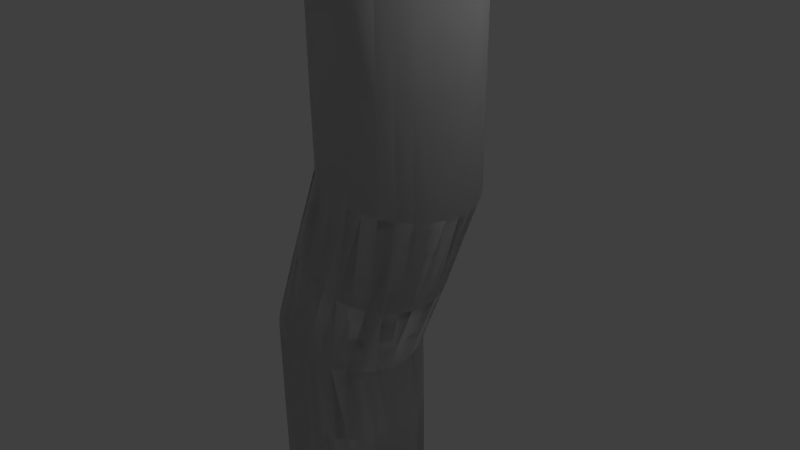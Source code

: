 # Source: pp_2d10_s_b.blend  (saved by Blender 2.69.0; exported with 4.5.12 LTS)
import bpy
from mathutils import Matrix  # noqa: F401  (used for matrix-valued properties, if any)

bpy.ops.wm.read_factory_settings(use_empty=True)
scene = bpy.context.scene
scene.name = 'Scene'

# ---- collections
col_collection_1 = bpy.data.collections.new('Collection 1'); scene.collection.children.link(col_collection_1)

# ---- world
world_world = bpy.data.worlds.new('World'); scene.world = world_world
world_world.color = (0.05088, 0.05088, 0.05088)
world_world.use_sun_shadow = False
world_world.sun_shadow_jitter_overblur = 0.0
world_world.cycles.sampling_method = 'MANUAL'
world_world.cycles.sample_map_resolution = 256

# ---- cameras
cam_camera = bpy.data.cameras.new('Camera')
cam_camera.clip_end = 100.0
cam_camera.lens = 35.0
cam_camera.sensor_width = 32.0
cam_camera.sensor_height = 18.0
cam_camera.ortho_scale = 7.314
cam_camera.dof.focus_distance = 0.0
cam_camera.dof.aperture_fstop = 128.0

# ---- lights
light_lamp = bpy.data.lights.new('Lamp', 'POINT')
light_lamp.transmission_factor = 0.0
light_lamp.cutoff_distance = 30.0
light_lamp.energy = 100.0
light_lamp.shadow_buffer_clip_start = 1.001
light_lamp.shadow_soft_size = 0.1
light_lamp.shadow_maximum_resolution = 0.006
light_lamp.use_absolute_resolution = True
light_lamp.cycles.use_multiple_importance_sampling = False

# ---- meshes
me_cylinder_004 = bpy.data.meshes.new('Cylinder.004')
me_cylinder_004.from_pydata([(9.039e-09, 1.0, 4.544e-08), (0.1802, 0.9808, -0.07466), (0.3536, 0.9239, -0.1464), (0.5133, 0.8315, -0.2126), (0.6533, 0.7071, -0.2706), (0.7682, 0.5556, -0.3182), (0.8536, 0.3827, -0.3536), (0.9061, 0.1951, -0.3753), (0.9239, 7.55e-08, -0.3827), (0.9061, -0.1951, -0.3753), (0.8536, -0.3827, -0.3536), (0.7682, -0.5556, -0.3182), (0.6533, -0.7071, -0.2706), (0.5133, -0.8315, -0.2126), (0.3536, -0.9239, -0.1464), (0.1802, -0.9808, -0.07466), (-2.92e-07, -1.0, 1.701e-07), (-0.1802, -0.9808, 0.07466), (-0.3536, -0.9239, 0.1464), (-0.5133, -0.8315, 0.2126), (-0.6533, -0.7071, 0.2706), (-0.7682, -0.5556, 0.3182), (-0.8536, -0.3827, 0.3536), (-0.9061, -0.1951, 0.3753), (-0.9239, 9.656e-07, 0.3827), (-0.9061, 0.1951, 0.3753), (-0.8536, 0.3827, 0.3536), (-0.7682, 0.5556, 0.3182), (-0.6533, 0.7071, 0.2706), (-0.5133, 0.8315, 0.2126), (-0.3536, 0.9239, 0.1464), (-0.1802, 0.9808, 0.07466), (0.5, 1.0, 1.25), (0.6913, 0.9808, 1.212), (0.8753, 0.9239, 1.175), (1.045, 0.8315, 1.142), (1.194, 0.7071, 1.112), (1.315, 0.5556, 1.088), (1.406, 0.3827, 1.07), (1.462, 0.1951, 1.059), (1.481, 7.55e-08, 1.055), (1.462, -0.1951, 1.059), (1.406, -0.3827, 1.07), (1.315, -0.5556, 1.088), (1.194, -0.7071, 1.112), (1.045, -0.8315, 1.142), (0.8753, -0.9239, 1.175), (0.6913, -0.9808, 1.212), (0.5, -1.0, 1.25), (0.3087, -0.9808, 1.288), (0.1247, -0.9239, 1.325), (-0.0449, -0.8315, 1.358), (-0.1935, -0.7071, 1.388), (-0.3155, -0.5556, 1.412), (-0.4061, -0.3827, 1.43), (-0.4619, -0.1951, 1.441), (-0.4808, 9.656e-07, 1.445), (-0.4619, 0.1951, 1.441), (-0.4061, 0.3827, 1.43), (-0.3155, 0.5556, 1.412), (-0.1935, 0.7071, 1.388), (-0.04489, 0.8315, 1.358), (0.1247, 0.9239, 1.325), (0.3087, 0.9808, 1.288), (0.0449, 0.8315, -1.358), (-0.1247, 0.9239, -1.325), (-0.3087, 0.9808, -1.288), (-0.5, 1.0, -1.25), (-1.045, -0.8315, -1.142), (-0.8753, -0.9239, -1.175), (-0.6913, -0.9808, -1.212), (-0.5, -1.0, -1.25), (0.3155, -0.5556, -1.412), (0.4061, -0.3827, -1.43), (0.4619, -0.1951, -1.441), (0.4808, 7.55e-08, -1.445), (-1.315, 0.5556, -1.088), (-1.406, 0.3827, -1.07), (-1.462, 0.1951, -1.059), (-1.481, 9.656e-07, -1.055), (-0.3087, -0.9808, -1.288), (-0.1247, -0.9239, -1.325), (0.0449, -0.8315, -1.358), (0.1935, -0.7071, -1.388), (-0.6913, 0.9808, -1.212), (-0.8753, 0.9239, -1.175), (-1.045, 0.8315, -1.142), (-1.194, 0.7071, -1.112), (0.4619, 0.1951, -1.441), (0.4061, 0.3827, -1.43), (0.3155, 0.5556, -1.412), (0.1935, 0.7071, -1.388), (-1.462, -0.1951, -1.059), (-1.406, -0.3827, -1.07), (-1.315, -0.5556, -1.088), (-1.194, -0.7071, -1.112)], [], [(67, 0, 1, 66), (66, 1, 2, 65), (65, 2, 3, 64), (64, 3, 4, 91), (91, 4, 5, 90), (90, 5, 6, 89), (89, 6, 7, 88), (88, 7, 8, 75), (75, 8, 9, 74), (74, 9, 10, 73), (73, 10, 11, 72), (72, 11, 12, 83), (83, 12, 13, 82), (82, 13, 14, 81), (81, 14, 15, 80), (80, 15, 16, 71), (71, 16, 17, 70), (70, 17, 18, 69), (69, 18, 19, 68), (68, 19, 20, 95), (95, 20, 21, 94), (94, 21, 22, 93), (93, 22, 23, 92), (92, 23, 24, 79), (79, 24, 25, 78), (78, 25, 26, 77), (77, 26, 27, 76), (76, 27, 28, 87), (87, 28, 29, 86), (86, 29, 30, 85), (85, 30, 31, 84), (84, 31, 0, 67), (0, 32, 33, 1), (1, 33, 34, 2), (2, 34, 35, 3), (3, 35, 36, 4), (4, 36, 37, 5), (5, 37, 38, 6), (6, 38, 39, 7), (7, 39, 40, 8), (8, 40, 41, 9), (9, 41, 42, 10), (10, 42, 43, 11), (11, 43, 44, 12), (12, 44, 45, 13), (13, 45, 46, 14), (14, 46, 47, 15), (15, 47, 48, 16), (16, 48, 49, 17), (17, 49, 50, 18), (18, 50, 51, 19), (19, 51, 52, 20), (20, 52, 53, 21), (21, 53, 54, 22), (22, 54, 55, 23), (23, 55, 56, 24), (24, 56, 57, 25), (25, 57, 58, 26), (26, 58, 59, 27), (27, 59, 60, 28), (28, 60, 61, 29), (29, 61, 62, 30), (30, 62, 63, 31), (31, 63, 32, 0)])
me_cylinder_004.use_remesh_preserve_volume = False
me_cylinder_004.use_remesh_preserve_attributes = False
me_cylinder_004.use_mirror_vertex_groups = False
me_cylinder_004.update()
me_cylinder_003 = bpy.data.meshes.new('Cylinder.003')
me_cylinder_003.from_pydata([(0.5, 0.0, 5.0), (0.5, 1.0, 5.0), (0.6951, 0.9808, 5.0), (0.8827, 0.9239, 5.0), (1.056, 0.8315, 5.0), (1.207, 0.7071, 5.0), (1.331, 0.5556, 5.0), (1.424, 0.3827, 5.0), (1.481, 0.1951, 5.0), (1.5, 7.55e-08, 5.0), (1.481, -0.1951, 5.0), (1.424, -0.3827, 5.0), (1.331, -0.5556, 5.0), (1.207, -0.7071, 5.0), (1.056, -0.8315, 5.0), (0.8827, -0.9239, 5.0), (0.6951, -0.9808, 5.0), (0.5, -1.0, 5.0), (0.3049, -0.9808, 5.0), (0.1173, -0.9239, 5.0), (-0.05557, -0.8315, 5.0), (-0.2071, -0.7071, 5.0), (-0.3315, -0.5556, 5.0), (-0.4239, -0.3827, 5.0), (-0.4808, -0.1951, 5.0), (-0.5, 9.656e-07, 5.0), (-0.4808, 0.1951, 5.0), (-0.4239, 0.3827, 5.0), (-0.3315, 0.5556, 5.0), (-0.2071, 0.7071, 5.0), (-0.05557, 0.8315, 5.0), (0.1173, 0.9239, 5.0), (0.3049, 0.9808, 5.0), (0.5, 1.0, 2.5), (0.6951, 0.9808, 2.5), (0.8827, 0.9239, 2.5), (1.056, 0.8315, 2.5), (1.207, 0.7071, 2.5), (1.331, 0.5556, 2.5), (1.424, 0.3827, 2.5), (1.481, 0.1951, 2.5), (1.5, 7.55e-08, 2.5), (1.481, -0.1951, 2.5), (1.424, -0.3827, 2.5), (1.331, -0.5556, 2.5), (1.207, -0.7071, 2.5), (1.056, -0.8315, 2.5), (0.8827, -0.9239, 2.5), (0.6951, -0.9808, 2.5), (0.5, -1.0, 2.5), (0.3049, -0.9808, 2.5), (0.1173, -0.9239, 2.5), (-0.05557, -0.8315, 2.5), (-0.2071, -0.7071, 2.5), (-0.3315, -0.5556, 2.5), (-0.4239, -0.3827, 2.5), (-0.4808, -0.1951, 2.5), (-0.5, 9.656e-07, 2.5), (-0.4808, 0.1951, 2.5), (-0.4239, 0.3827, 2.5), (-0.3315, 0.5556, 2.5), (-0.2071, 0.7071, 2.5), (-0.05557, 0.8315, 2.5), (0.1173, 0.9239, 2.5), (0.3049, 0.9808, 2.5), (0.5, 1.0, 1.25), (0.6913, 0.9808, 1.212), (0.8753, 0.9239, 1.175), (1.045, 0.8315, 1.142), (1.194, 0.7071, 1.112), (1.315, 0.5556, 1.088), (1.406, 0.3827, 1.07), (1.462, 0.1951, 1.059), (1.481, 7.55e-08, 1.055), (1.462, -0.1951, 1.059), (1.406, -0.3827, 1.07), (1.315, -0.5556, 1.088), (1.194, -0.7071, 1.112), (1.045, -0.8315, 1.142), (0.8753, -0.9239, 1.175), (0.6913, -0.9808, 1.212), (0.5, -1.0, 1.25), (0.3087, -0.9808, 1.288), (0.1247, -0.9239, 1.325), (-0.0449, -0.8315, 1.358), (-0.1935, -0.7071, 1.388), (-0.3155, -0.5556, 1.412), (-0.4061, -0.3827, 1.43), (-0.4619, -0.1951, 1.441), (-0.4808, 9.656e-07, 1.445), (-0.4619, 0.1951, 1.441), (-0.4061, 0.3827, 1.43), (-0.3155, 0.5556, 1.412), (-0.1935, 0.7071, 1.388), (-0.04489, 0.8315, 1.358), (0.1247, 0.9239, 1.325), (0.3087, 0.9808, 1.288)], [], [(0, 6, 5, 4), (33, 1, 2, 34), (0, 8, 7, 6), (34, 2, 3, 35), (35, 3, 4, 36), (0, 10, 9, 8), (36, 4, 5, 37), (37, 5, 6, 38), (0, 12, 11, 10), (38, 6, 7, 39), (39, 7, 8, 40), (0, 14, 13, 12), (40, 8, 9, 41), (41, 9, 10, 42), (0, 16, 15, 14), (42, 10, 11, 43), (43, 11, 12, 44), (0, 18, 17, 16), (44, 12, 13, 45), (45, 13, 14, 46), (0, 20, 19, 18), (46, 14, 15, 47), (47, 15, 16, 48), (0, 22, 21, 20), (48, 16, 17, 49), (49, 17, 18, 50), (0, 24, 23, 22), (50, 18, 19, 51), (51, 19, 20, 52), (0, 26, 25, 24), (52, 20, 21, 53), (53, 21, 22, 54), (0, 28, 27, 26), (54, 22, 23, 55), (55, 23, 24, 56), (0, 30, 29, 28), (56, 24, 25, 57), (57, 25, 26, 58), (0, 32, 31, 30), (58, 26, 27, 59), (59, 27, 28, 60), (0, 4, 3, 2), (60, 28, 29, 61), (61, 29, 30, 62), (62, 30, 31, 63), (63, 31, 32, 64), (64, 32, 1, 33), (65, 33, 34, 66), (66, 34, 35, 67), (67, 35, 36, 68), (68, 36, 37, 69), (69, 37, 38, 70), (70, 38, 39, 71), (71, 39, 40, 72), (72, 40, 41, 73), (73, 41, 42, 74), (74, 42, 43, 75), (75, 43, 44, 76), (76, 44, 45, 77), (77, 45, 46, 78), (78, 46, 47, 79), (79, 47, 48, 80), (80, 48, 49, 81), (81, 49, 50, 82), (82, 50, 51, 83), (83, 51, 52, 84), (84, 52, 53, 85), (85, 53, 54, 86), (86, 54, 55, 87), (87, 55, 56, 88), (88, 56, 57, 89), (89, 57, 58, 90), (90, 58, 59, 91), (91, 59, 60, 92), (92, 60, 61, 93), (93, 61, 62, 94), (94, 62, 63, 95), (95, 63, 64, 96), (96, 64, 33, 65), (1, 32, 0, 2)])
me_cylinder_003.use_remesh_preserve_volume = False
me_cylinder_003.use_remesh_preserve_attributes = False
me_cylinder_003.use_mirror_vertex_groups = False
me_cylinder_003.update()
me_cylinder = bpy.data.meshes.new('Cylinder')
me_cylinder.from_pydata([(-0.5, 0.0, -5.0), (0.5, 0.0, 5.0), (-0.5, 1.0, -5.0), (0.5, 1.0, 5.0), (-0.3049, 0.9808, -5.0), (0.6951, 0.9808, 5.0), (-0.1173, 0.9239, -5.0), (0.8827, 0.9239, 5.0), (0.05557, 0.8315, -5.0), (1.056, 0.8315, 5.0), (0.2071, 0.7071, -5.0), (1.207, 0.7071, 5.0), (0.3315, 0.5556, -5.0), (1.331, 0.5556, 5.0), (0.4239, 0.3827, -5.0), (1.424, 0.3827, 5.0), (0.4808, 0.1951, -5.0), (1.481, 0.1951, 5.0), (0.5, 7.55e-08, -5.0), (1.5, 7.55e-08, 5.0), (0.4808, -0.1951, -5.0), (1.481, -0.1951, 5.0), (0.4239, -0.3827, -5.0), (1.424, -0.3827, 5.0), (0.3315, -0.5556, -5.0), (1.331, -0.5556, 5.0), (0.2071, -0.7071, -5.0), (1.207, -0.7071, 5.0), (0.05557, -0.8315, -5.0), (1.056, -0.8315, 5.0), (-0.1173, -0.9239, -5.0), (0.8827, -0.9239, 5.0), (-0.3049, -0.9808, -5.0), (0.6951, -0.9808, 5.0), (-0.5, -1.0, -5.0), (0.5, -1.0, 5.0), (-0.6951, -0.9808, -5.0), (0.3049, -0.9808, 5.0), (-0.8827, -0.9239, -5.0), (0.1173, -0.9239, 5.0), (-1.056, -0.8315, -5.0), (-0.05557, -0.8315, 5.0), (-1.207, -0.7071, -5.0), (-0.2071, -0.7071, 5.0), (-1.331, -0.5556, -5.0), (-0.3315, -0.5556, 5.0), (-1.424, -0.3827, -5.0), (-0.4239, -0.3827, 5.0), (-1.481, -0.1951, -5.0), (-0.4808, -0.1951, 5.0), (-1.5, 9.656e-07, -5.0), (-0.5, 9.656e-07, 5.0), (-1.481, 0.1951, -5.0), (-0.4808, 0.1951, 5.0), (-1.424, 0.3827, -5.0), (-0.4239, 0.3827, 5.0), (-1.331, 0.5556, -5.0), (-0.3315, 0.5556, 5.0), (-1.207, 0.7071, -5.0), (-0.2071, 0.7071, 5.0), (-1.056, 0.8315, -5.0), (-0.05557, 0.8315, 5.0), (-0.8827, 0.9239, -5.0), (0.1173, 0.9239, 5.0), (-0.6951, 0.9808, -5.0), (0.3049, 0.9808, 5.0), (-0.5, 1.0, -2.5), (9.039e-09, 1.0, 4.544e-08), (0.5, 1.0, 2.5), (0.6951, 0.9808, 2.5), (0.1802, 0.9808, -0.07466), (-0.3049, 0.9808, -2.5), (0.8827, 0.9239, 2.5), (0.3536, 0.9239, -0.1464), (-0.1173, 0.9239, -2.5), (1.056, 0.8315, 2.5), (0.5133, 0.8315, -0.2126), (0.05557, 0.8315, -2.5), (1.207, 0.7071, 2.5), (0.6533, 0.7071, -0.2706), (0.2071, 0.7071, -2.5), (1.331, 0.5556, 2.5), (0.7682, 0.5556, -0.3182), (0.3315, 0.5556, -2.5), (1.424, 0.3827, 2.5), (0.8536, 0.3827, -0.3536), (0.4239, 0.3827, -2.5), (1.481, 0.1951, 2.5), (0.9061, 0.1951, -0.3753), (0.4808, 0.1951, -2.5), (1.5, 7.55e-08, 2.5), (0.9239, 7.55e-08, -0.3827), (0.5, 7.55e-08, -2.5), (1.481, -0.1951, 2.5), (0.9061, -0.1951, -0.3753), (0.4808, -0.1951, -2.5), (1.424, -0.3827, 2.5), (0.8536, -0.3827, -0.3536), (0.4239, -0.3827, -2.5), (1.331, -0.5556, 2.5), (0.7682, -0.5556, -0.3182), (0.3315, -0.5556, -2.5), (1.207, -0.7071, 2.5), (0.6533, -0.7071, -0.2706), (0.2071, -0.7071, -2.5), (1.056, -0.8315, 2.5), (0.5133, -0.8315, -0.2126), (0.05557, -0.8315, -2.5), (0.8827, -0.9239, 2.5), (0.3536, -0.9239, -0.1464), (-0.1173, -0.9239, -2.5), (0.6951, -0.9808, 2.5), (0.1802, -0.9808, -0.07466), (-0.3049, -0.9808, -2.5), (0.5, -1.0, 2.5), (-2.92e-07, -1.0, 1.701e-07), (-0.5, -1.0, -2.5), (0.3049, -0.9808, 2.5), (-0.1802, -0.9808, 0.07466), (-0.6951, -0.9808, -2.5), (0.1173, -0.9239, 2.5), (-0.3536, -0.9239, 0.1464), (-0.8827, -0.9239, -2.5), (-0.05557, -0.8315, 2.5), (-0.5133, -0.8315, 0.2126), (-1.056, -0.8315, -2.5), (-0.2071, -0.7071, 2.5), (-0.6533, -0.7071, 0.2706), (-1.207, -0.7071, -2.5), (-0.3315, -0.5556, 2.5), (-0.7682, -0.5556, 0.3182), (-1.331, -0.5556, -2.5), (-0.4239, -0.3827, 2.5), (-0.8536, -0.3827, 0.3536), (-1.424, -0.3827, -2.5), (-0.4808, -0.1951, 2.5), (-0.9061, -0.1951, 0.3753), (-1.481, -0.1951, -2.5), (-0.5, 9.656e-07, 2.5), (-0.9239, 9.656e-07, 0.3827), (-1.5, 9.656e-07, -2.5), (-0.4808, 0.1951, 2.5), (-0.9061, 0.1951, 0.3753), (-1.481, 0.1951, -2.5), (-0.4239, 0.3827, 2.5), (-0.8536, 0.3827, 0.3536), (-1.424, 0.3827, -2.5), (-0.3315, 0.5556, 2.5), (-0.7682, 0.5556, 0.3182), (-1.331, 0.5556, -2.5), (-0.2071, 0.7071, 2.5), (-0.6533, 0.7071, 0.2706), (-1.207, 0.7071, -2.5), (-0.05557, 0.8315, 2.5), (-0.5133, 0.8315, 0.2126), (-1.056, 0.8315, -2.5), (0.1173, 0.9239, 2.5), (-0.3536, 0.9239, 0.1464), (-0.8827, 0.9239, -2.5), (0.3049, 0.9808, 2.5), (-0.1802, 0.9808, 0.07466), (-0.6951, 0.9808, -2.5), (0.5, 1.0, 1.25), (0.6913, 0.9808, 1.212), (0.8753, 0.9239, 1.175), (1.045, 0.8315, 1.142), (1.194, 0.7071, 1.112), (1.315, 0.5556, 1.088), (1.406, 0.3827, 1.07), (1.462, 0.1951, 1.059), (1.481, 7.55e-08, 1.055), (1.462, -0.1951, 1.059), (1.406, -0.3827, 1.07), (1.315, -0.5556, 1.088), (1.194, -0.7071, 1.112), (1.045, -0.8315, 1.142), (0.8753, -0.9239, 1.175), (0.6913, -0.9808, 1.212), (0.5, -1.0, 1.25), (0.3087, -0.9808, 1.288), (0.1247, -0.9239, 1.325), (-0.0449, -0.8315, 1.358), (-0.1935, -0.7071, 1.388), (-0.3155, -0.5556, 1.412), (-0.4061, -0.3827, 1.43), (-0.4619, -0.1951, 1.441), (-0.4808, 9.656e-07, 1.445), (-0.4619, 0.1951, 1.441), (-0.4061, 0.3827, 1.43), (-0.3155, 0.5556, 1.412), (-0.1935, 0.7071, 1.388), (-0.04489, 0.8315, 1.358), (0.1247, 0.9239, 1.325), (0.3087, 0.9808, 1.288), (0.0449, 0.8315, -1.358), (-0.1247, 0.9239, -1.325), (-0.3087, 0.9808, -1.288), (-0.5, 1.0, -1.25), (-1.045, -0.8315, -1.142), (-0.8753, -0.9239, -1.175), (-0.6913, -0.9808, -1.212), (-0.5, -1.0, -1.25), (0.3155, -0.5556, -1.412), (0.4061, -0.3827, -1.43), (0.4619, -0.1951, -1.441), (0.4808, 7.55e-08, -1.445), (-1.315, 0.5556, -1.088), (-1.406, 0.3827, -1.07), (-1.462, 0.1951, -1.059), (-1.481, 9.656e-07, -1.055), (-0.3087, -0.9808, -1.288), (-0.1247, -0.9239, -1.325), (0.0449, -0.8315, -1.358), (0.1935, -0.7071, -1.388), (-0.6913, 0.9808, -1.212), (-0.8753, 0.9239, -1.175), (-1.045, 0.8315, -1.142), (-1.194, 0.7071, -1.112), (0.4619, 0.1951, -1.441), (0.4061, 0.3827, -1.43), (0.3155, 0.5556, -1.412), (0.1935, 0.7071, -1.388), (-1.462, -0.1951, -1.059), (-1.406, -0.3827, -1.07), (-1.315, -0.5556, -1.088), (-1.194, -0.7071, -1.112)], [], [(10, 12, 0, 8), (1, 13, 11, 9), (68, 3, 5, 69), (14, 16, 0, 12), (1, 17, 15, 13), (69, 5, 7, 72), (72, 7, 9, 75), (18, 20, 0, 16), (1, 21, 19, 17), (75, 9, 11, 78), (78, 11, 13, 81), (22, 24, 0, 20), (1, 25, 23, 21), (81, 13, 15, 84), (84, 15, 17, 87), (26, 28, 0, 24), (1, 29, 27, 25), (87, 17, 19, 90), (90, 19, 21, 93), (30, 32, 0, 28), (1, 33, 31, 29), (93, 21, 23, 96), (96, 23, 25, 99), (34, 36, 0, 32), (1, 37, 35, 33), (99, 25, 27, 102), (102, 27, 29, 105), (38, 40, 0, 36), (1, 41, 39, 37), (105, 29, 31, 108), (108, 31, 33, 111), (42, 44, 0, 40), (1, 45, 43, 41), (111, 33, 35, 114), (114, 35, 37, 117), (46, 48, 0, 44), (1, 49, 47, 45), (117, 37, 39, 120), (120, 39, 41, 123), (50, 52, 0, 48), (1, 53, 51, 49), (123, 41, 43, 126), (126, 43, 45, 129), (54, 56, 0, 52), (1, 57, 55, 53), (129, 45, 47, 132), (132, 47, 49, 135), (58, 60, 0, 56), (1, 61, 59, 57), (135, 49, 51, 138), (138, 51, 53, 141), (62, 64, 0, 60), (1, 65, 63, 61), (141, 53, 55, 144), (144, 55, 57, 147), (6, 8, 0, 4), (1, 9, 7, 5), (147, 57, 59, 150), (150, 59, 61, 153), (0, 64, 2, 4), (153, 61, 63, 156), (156, 63, 65, 159), (159, 65, 3, 68), (2, 66, 71, 4), (197, 67, 70, 196), (162, 68, 69, 163), (4, 71, 74, 6), (196, 70, 73, 195), (163, 69, 72, 164), (6, 74, 77, 8), (195, 73, 76, 194), (164, 72, 75, 165), (8, 77, 80, 10), (194, 76, 79, 221), (165, 75, 78, 166), (10, 80, 83, 12), (221, 79, 82, 220), (166, 78, 81, 167), (12, 83, 86, 14), (220, 82, 85, 219), (167, 81, 84, 168), (14, 86, 89, 16), (219, 85, 88, 218), (168, 84, 87, 169), (16, 89, 92, 18), (218, 88, 91, 205), (169, 87, 90, 170), (18, 92, 95, 20), (205, 91, 94, 204), (170, 90, 93, 171), (20, 95, 98, 22), (204, 94, 97, 203), (171, 93, 96, 172), (22, 98, 101, 24), (203, 97, 100, 202), (172, 96, 99, 173), (24, 101, 104, 26), (202, 100, 103, 213), (173, 99, 102, 174), (26, 104, 107, 28), (213, 103, 106, 212), (174, 102, 105, 175), (28, 107, 110, 30), (212, 106, 109, 211), (175, 105, 108, 176), (30, 110, 113, 32), (211, 109, 112, 210), (176, 108, 111, 177), (32, 113, 116, 34), (210, 112, 115, 201), (177, 111, 114, 178), (34, 116, 119, 36), (201, 115, 118, 200), (178, 114, 117, 179), (36, 119, 122, 38), (200, 118, 121, 199), (179, 117, 120, 180), (38, 122, 125, 40), (199, 121, 124, 198), (180, 120, 123, 181), (40, 125, 128, 42), (198, 124, 127, 225), (181, 123, 126, 182), (42, 128, 131, 44), (225, 127, 130, 224), (182, 126, 129, 183), (44, 131, 134, 46), (224, 130, 133, 223), (183, 129, 132, 184), (46, 134, 137, 48), (223, 133, 136, 222), (184, 132, 135, 185), (48, 137, 140, 50), (222, 136, 139, 209), (185, 135, 138, 186), (50, 140, 143, 52), (209, 139, 142, 208), (186, 138, 141, 187), (52, 143, 146, 54), (208, 142, 145, 207), (187, 141, 144, 188), (54, 146, 149, 56), (207, 145, 148, 206), (188, 144, 147, 189), (56, 149, 152, 58), (206, 148, 151, 217), (189, 147, 150, 190), (58, 152, 155, 60), (217, 151, 154, 216), (190, 150, 153, 191), (60, 155, 158, 62), (216, 154, 157, 215), (191, 153, 156, 192), (62, 158, 161, 64), (215, 157, 160, 214), (192, 156, 159, 193), (64, 161, 66, 2), (214, 160, 67, 197), (193, 159, 68, 162), (3, 65, 1, 5), (67, 162, 163, 70), (70, 163, 164, 73), (73, 164, 165, 76), (76, 165, 166, 79), (79, 166, 167, 82), (82, 167, 168, 85), (85, 168, 169, 88), (88, 169, 170, 91), (91, 170, 171, 94), (94, 171, 172, 97), (97, 172, 173, 100), (100, 173, 174, 103), (103, 174, 175, 106), (106, 175, 176, 109), (109, 176, 177, 112), (112, 177, 178, 115), (115, 178, 179, 118), (118, 179, 180, 121), (121, 180, 181, 124), (124, 181, 182, 127), (127, 182, 183, 130), (130, 183, 184, 133), (133, 184, 185, 136), (136, 185, 186, 139), (139, 186, 187, 142), (142, 187, 188, 145), (145, 188, 189, 148), (148, 189, 190, 151), (151, 190, 191, 154), (154, 191, 192, 157), (157, 192, 193, 160), (160, 193, 162, 67), (95, 204, 203, 98), (66, 197, 196, 71), (101, 202, 213, 104), (143, 208, 207, 146), (116, 201, 200, 119), (110, 211, 210, 113), (80, 221, 220, 83), (128, 225, 224, 131), (140, 209, 208, 143), (155, 216, 215, 158), (152, 217, 216, 155), (122, 199, 198, 125), (92, 205, 204, 95), (74, 195, 194, 77), (86, 219, 218, 89), (134, 223, 222, 137), (98, 203, 202, 101), (107, 212, 211, 110), (77, 194, 221, 80), (113, 210, 201, 116), (125, 198, 225, 128), (146, 207, 206, 149), (137, 222, 209, 140), (119, 200, 199, 122), (89, 218, 205, 92), (149, 206, 217, 152), (161, 214, 197, 66), (71, 196, 195, 74), (158, 215, 214, 161), (131, 224, 223, 134), (83, 220, 219, 86), (104, 213, 212, 107)])
me_cylinder.polygons.foreach_set('use_smooth', [0, 0, 1, 0, 0, 1, 1, 0, 0, 1, 1, 0, 0, 1, 1, 0, 0, 1, 1, 0, 0, 1, 1, 0, 0, 1, 1, 0, 0, 1, 1, 0, 0, 1, 1, 0, 0, 1, 1, 0, 0, 1, 1, 0, 0, 1, 1, 0, 0, 1, 1, 0, 0, 1, 1, 0, 0, 1, 1, 0, 1, 1, 1, 1, 1, 1, 1, 1, 1, 1, 1, 1, 1, 1, 1, 1, 1, 1, 1, 1, 1, 1, 1, 1, 1, 1, 1, 1, 1, 1, 1, 1, 1, 1, 1, 1, 1, 1, 1, 1, 1, 1, 1, 1, 1, 1, 1, 1, 1, 1, 1, 1, 1, 1, 1, 1, 1, 1, 1, 1, 1, 1, 1, 1, 1, 1, 1, 1, 1, 1, 1, 1, 1, 1, 1, 1, 1, 1, 1, 1, 1, 1, 1, 1, 1, 1, 1, 1, 1, 1, 1, 1, 1, 1, 1, 1, 1, 1, 1, 0, 1, 1, 1, 1, 1, 1, 1, 1, 1, 1, 1, 1, 1, 1, 1, 1, 1, 1, 1, 1, 1, 1, 1, 1, 1, 1, 1, 1, 1, 1, 1, 1, 1, 1, 1, 1, 1, 1, 1, 1, 1, 1, 1, 1, 1, 1, 1, 1, 1, 1, 1, 1, 1, 1, 1, 1, 1, 1, 1, 1, 1, 1, 1, 1])
_uv = me_cylinder.uv_layers.new(name='UVMap.001')
_uv.uv.foreach_set('vector', [0.1762, 0.6992, 0.1682, 0.7111, 0.1118, 0.6648, 0.1817, 0.686, 0.5902, 0.648, 0.5175, 0.6552, 0.5175, 0.6409, 0.5203, 0.6269, 0.7001, 0.1536, 0.5175, 0.1536, 0.5175, 0.1393, 0.7001, 0.1393, 0.1581, 0.7212, 0.1462, 0.7291, 0.1118, 0.6648, 0.1682, 0.7111, 0.5902, 0.648, 0.5258, 0.6825, 0.5203, 0.6692, 0.5175, 0.6552, 0.7001, 0.1393, 0.5175, 0.1393, 0.5175, 0.125, 0.7001, 0.125, 0.7001, 0.125, 0.5175, 0.125, 0.5175, 0.1107, 0.7001, 0.1107, 0.133, 0.7346, 0.1189, 0.7374, 0.1118, 0.6648, 0.1462, 0.7291, 0.5902, 0.648, 0.5439, 0.7045, 0.5338, 0.6944, 0.5258, 0.6825, 0.7001, 0.1107, 0.5175, 0.1107, 0.5175, 0.09639, 0.7001, 0.09639, 0.7001, 0.09639, 0.5175, 0.09639, 0.5175, 0.08207, 0.7001, 0.08208, 0.1046, 0.7374, 0.0906, 0.7346, 0.1118, 0.6648, 0.1189, 0.7374, 0.5902, 0.648, 0.569, 0.7179, 0.5558, 0.7124, 0.5439, 0.7045, 0.7001, 0.08208, 0.5175, 0.08207, 0.5175, 0.06776, 0.7001, 0.06777, 0.7001, 0.06777, 0.5175, 0.06776, 0.5176, 0.05345, 0.7001, 0.05346, 0.07738, 0.7291, 0.06548, 0.7212, 0.1118, 0.6648, 0.0906, 0.7346, 0.5902, 0.648, 0.5974, 0.7207, 0.583, 0.7207, 0.569, 0.7179, 0.7001, 0.05346, 0.5176, 0.05345, 0.5176, 0.03914, 0.7001, 0.03915, 0.7001, 0.4971, 0.5175, 0.4971, 0.5175, 0.4828, 0.7001, 0.4828, 0.05536, 0.7111, 0.04741, 0.6992, 0.1118, 0.6648, 0.06548, 0.7212, 0.5902, 0.648, 0.6246, 0.7124, 0.6114, 0.7179, 0.5974, 0.7207, 0.7001, 0.4828, 0.5175, 0.4828, 0.5175, 0.4685, 0.7001, 0.4685, 0.7001, 0.4685, 0.5175, 0.4685, 0.5175, 0.4542, 0.7001, 0.4542, 0.04193, 0.686, 0.03914, 0.6719, 0.1118, 0.6648, 0.04741, 0.6992, 0.5902, 0.648, 0.6466, 0.6944, 0.6365, 0.7045, 0.6246, 0.7124, 0.7001, 0.4542, 0.5175, 0.4542, 0.5175, 0.4399, 0.7001, 0.4399, 0.7001, 0.4399, 0.5175, 0.4399, 0.5175, 0.4256, 0.7001, 0.4255, 0.03914, 0.6576, 0.04193, 0.6436, 0.1118, 0.6648, 0.03914, 0.6719, 0.5902, 0.648, 0.6601, 0.6692, 0.6546, 0.6825, 0.6466, 0.6944, 0.7001, 0.4255, 0.5175, 0.4256, 0.5175, 0.4112, 0.7001, 0.4112, 0.7001, 0.4112, 0.5175, 0.4112, 0.5175, 0.3969, 0.7001, 0.3969, 0.04741, 0.6304, 0.05536, 0.6185, 0.1118, 0.6648, 0.04193, 0.6436, 0.5902, 0.648, 0.6629, 0.6409, 0.6629, 0.6552, 0.6601, 0.6692, 0.7001, 0.3969, 0.5175, 0.3969, 0.5175, 0.3826, 0.7001, 0.3826, 0.7001, 0.3826, 0.5175, 0.3826, 0.5175, 0.3683, 0.7001, 0.3683, 0.06548, 0.6083, 0.07738, 0.6004, 0.1118, 0.6648, 0.05536, 0.6185, 0.5902, 0.648, 0.6546, 0.6136, 0.6601, 0.6269, 0.6629, 0.6409, 0.7001, 0.3683, 0.5175, 0.3683, 0.5175, 0.354, 0.7001, 0.354, 0.7001, 0.354, 0.5175, 0.354, 0.5175, 0.3397, 0.7001, 0.3397, 0.0906, 0.5949, 0.1046, 0.5921, 0.1118, 0.6648, 0.07738, 0.6004, 0.5902, 0.648, 0.6365, 0.5916, 0.6466, 0.6017, 0.6546, 0.6136, 0.7001, 0.3397, 0.5175, 0.3397, 0.5175, 0.3254, 0.7001, 0.3254, 0.7001, 0.3254, 0.5175, 0.3254, 0.5175, 0.3111, 0.7001, 0.3111, 0.1189, 0.5921, 0.133, 0.5949, 0.1118, 0.6648, 0.1046, 0.5921, 0.5902, 0.648, 0.6114, 0.5782, 0.6246, 0.5837, 0.6365, 0.5916, 0.7001, 0.3111, 0.5175, 0.3111, 0.5175, 0.2967, 0.7001, 0.2967, 0.7001, 0.2967, 0.5175, 0.2967, 0.5175, 0.2824, 0.7001, 0.2824, 0.1462, 0.6004, 0.1581, 0.6083, 0.1118, 0.6648, 0.133, 0.5949, 0.5902, 0.648, 0.583, 0.5754, 0.5974, 0.5754, 0.6114, 0.5782, 0.7001, 0.2824, 0.5175, 0.2824, 0.5175, 0.2681, 0.7001, 0.2681, 0.7001, 0.2681, 0.5175, 0.2681, 0.5175, 0.2538, 0.7001, 0.2538, 0.1682, 0.6185, 0.1762, 0.6304, 0.1118, 0.6648, 0.1581, 0.6083, 0.5902, 0.648, 0.5558, 0.5837, 0.569, 0.5782, 0.583, 0.5754, 0.7001, 0.2538, 0.5175, 0.2538, 0.5175, 0.2395, 0.7001, 0.2395, 0.7001, 0.2395, 0.5175, 0.2395, 0.5175, 0.2252, 0.7001, 0.2252, 0.1844, 0.6719, 0.1817, 0.686, 0.1118, 0.6648, 0.1844, 0.6576, 0.5902, 0.648, 0.5203, 0.6269, 0.5258, 0.6136, 0.5338, 0.6017, 0.7001, 0.2252, 0.5175, 0.2252, 0.5175, 0.2109, 0.7001, 0.2109, 0.7001, 0.2109, 0.5175, 0.2109, 0.5175, 0.1966, 0.7001, 0.1966, 0.1118, 0.6648, 0.1762, 0.6304, 0.1817, 0.6436, 0.1844, 0.6576, 0.7001, 0.1966, 0.5175, 0.1966, 0.5175, 0.1823, 0.7001, 0.1823, 0.7001, 0.1823, 0.5175, 0.1823, 0.5175, 0.1679, 0.7001, 0.1679, 0.7001, 0.1679, 0.5175, 0.1679, 0.5175, 0.1536, 0.7001, 0.1536, 0.9609, 0.1536, 0.7783, 0.1536, 0.7783, 0.1393, 0.9609, 0.1393, 0.1392, 0.3819, 0.2358, 0.3918, 0.2342, 0.406, 0.1393, 0.3959, 0.3344, 0.4024, 0.4251, 0.39, 0.4271, 0.4041, 0.3345, 0.4168, 0.9609, 0.1393, 0.7783, 0.1393, 0.7783, 0.125, 0.9609, 0.125, 0.1393, 0.3959, 0.2342, 0.406, 0.2325, 0.4203, 0.1394, 0.4103, 0.3345, 0.4168, 0.4271, 0.4041, 0.429, 0.4183, 0.3346, 0.4309, 0.9609, 0.125, 0.7783, 0.125, 0.7783, 0.1107, 0.9609, 0.1107, 0.1394, 0.4103, 0.2325, 0.4203, 0.231, 0.4345, 0.1396, 0.4248, 0.3346, 0.4309, 0.429, 0.4183, 0.431, 0.4324, 0.3348, 0.4448, 0.9609, 0.1107, 0.7783, 0.1107, 0.7783, 0.09639, 0.9609, 0.09639, 0.1396, 0.4248, 0.231, 0.4345, 0.2295, 0.4487, 0.1398, 0.4396, 0.3348, 0.4448, 0.431, 0.4324, 0.4328, 0.4466, 0.3349, 0.4585, 0.9609, 0.09639, 0.7783, 0.09639, 0.7783, 0.08207, 0.9609, 0.08208, 0.1398, 0.4396, 0.2295, 0.4487, 0.2281, 0.4629, 0.14, 0.4546, 0.3349, 0.4585, 0.4328, 0.4466, 0.4346, 0.4607, 0.335, 0.4723, 0.9609, 0.08208, 0.7783, 0.08207, 0.7783, 0.06776, 0.9609, 0.06777, 0.14, 0.4546, 0.2281, 0.4629, 0.2268, 0.477, 0.1403, 0.4695, 0.335, 0.4723, 0.4346, 0.4607, 0.4362, 0.4749, 0.3351, 0.486, 0.9609, 0.06777, 0.7783, 0.06776, 0.7783, 0.05345, 0.9609, 0.05345, 0.1403, 0.4695, 0.2268, 0.477, 0.2256, 0.4912, 0.1406, 0.4843, 0.3351, 0.486, 0.4362, 0.4749, 0.4378, 0.4891, 0.3351, 0.4998, 0.9609, 0.05345, 0.7783, 0.05345, 0.7783, 0.03914, 0.9609, 0.03914, 0.1406, 0.4843, 0.2256, 0.4912, 0.2245, 0.5054, 0.1409, 0.4988, 0.3351, 0.4998, 0.4378, 0.4891, 0.4393, 0.5033, 0.3353, 0.5138, 0.9609, 0.4971, 0.7783, 0.4971, 0.7783, 0.4828, 0.9609, 0.4828, 0.1379, 0.05683, 0.2222, 0.04897, 0.2235, 0.06333, 0.1379, 0.07134, 0.3342, 0.03914, 0.4393, 0.04879, 0.4379, 0.06317, 0.3342, 0.05329, 0.9609, 0.4828, 0.7783, 0.4828, 0.7783, 0.4685, 0.9609, 0.4685, 0.1379, 0.07134, 0.2235, 0.06333, 0.2248, 0.07758, 0.1379, 0.0862, 0.3342, 0.05329, 0.4379, 0.06317, 0.4365, 0.07753, 0.3341, 0.06727, 0.9609, 0.4685, 0.7783, 0.4685, 0.7783, 0.4542, 0.9609, 0.4542, 0.1379, 0.0862, 0.2248, 0.07758, 0.2263, 0.0918, 0.138, 0.1012, 0.3341, 0.06727, 0.4365, 0.07753, 0.4349, 0.0919, 0.334, 0.08115, 0.9609, 0.4542, 0.7783, 0.4542, 0.7783, 0.4399, 0.9609, 0.4399, 0.138, 0.1012, 0.2263, 0.0918, 0.2279, 0.106, 0.1381, 0.1162, 0.334, 0.08115, 0.4349, 0.0919, 0.4333, 0.1063, 0.3339, 0.095, 0.9609, 0.4399, 0.7783, 0.4399, 0.7783, 0.4256, 0.9609, 0.4256, 0.1381, 0.1162, 0.2279, 0.106, 0.2296, 0.1203, 0.1381, 0.1311, 0.3339, 0.095, 0.4333, 0.1063, 0.4315, 0.1206, 0.334, 0.1089, 0.9609, 0.4256, 0.7783, 0.4256, 0.7783, 0.4112, 0.9609, 0.4112, 0.1381, 0.1311, 0.2296, 0.1203, 0.2313, 0.1345, 0.1381, 0.1457, 0.334, 0.1089, 0.4315, 0.1206, 0.4297, 0.135, 0.334, 0.1229, 0.9609, 0.4112, 0.7783, 0.4112, 0.7783, 0.3969, 0.9609, 0.3969, 0.1381, 0.1457, 0.2313, 0.1345, 0.2331, 0.1488, 0.1381, 0.1601, 0.334, 0.1229, 0.4297, 0.135, 0.4279, 0.1494, 0.334, 0.1372, 0.9609, 0.3969, 0.7783, 0.3969, 0.7783, 0.3826, 0.9609, 0.3826, 0.1381, 0.1601, 0.2331, 0.1488, 0.2349, 0.1631, 0.1381, 0.1741, 0.334, 0.1372, 0.4279, 0.1494, 0.426, 0.1637, 0.334, 0.1516, 0.9609, 0.3826, 0.7783, 0.3826, 0.7783, 0.3683, 0.9609, 0.3683, 0.1381, 0.1741, 0.2349, 0.1631, 0.2366, 0.1774, 0.1382, 0.1879, 0.334, 0.1516, 0.426, 0.1637, 0.4242, 0.178, 0.334, 0.1664, 0.9609, 0.3683, 0.7783, 0.3683, 0.7783, 0.354, 0.9609, 0.354, 0.1382, 0.1879, 0.2366, 0.1774, 0.2383, 0.1917, 0.1382, 0.2014, 0.334, 0.1664, 0.4242, 0.178, 0.4225, 0.1923, 0.334, 0.1814, 0.9609, 0.354, 0.7783, 0.354, 0.7783, 0.3397, 0.9609, 0.3397, 0.1382, 0.2014, 0.2383, 0.1917, 0.2397, 0.206, 0.1383, 0.2146, 0.334, 0.1814, 0.4225, 0.1923, 0.421, 0.2066, 0.334, 0.1968, 0.9609, 0.3397, 0.7783, 0.3397, 0.7783, 0.3254, 0.9609, 0.3254, 0.1383, 0.2146, 0.2397, 0.206, 0.241, 0.2203, 0.1384, 0.2276, 0.334, 0.1968, 0.421, 0.2066, 0.4197, 0.2209, 0.334, 0.2125, 0.9609, 0.3254, 0.7783, 0.3254, 0.7783, 0.3111, 0.9609, 0.3111, 0.1384, 0.2276, 0.241, 0.2203, 0.2421, 0.2346, 0.1384, 0.2404, 0.334, 0.2125, 0.4197, 0.2209, 0.4187, 0.2351, 0.334, 0.2285, 0.9609, 0.3111, 0.7783, 0.3111, 0.7783, 0.2968, 0.9609, 0.2967, 0.1384, 0.2404, 0.2421, 0.2346, 0.2429, 0.2489, 0.1384, 0.2531, 0.334, 0.2285, 0.4187, 0.2351, 0.4177, 0.2494, 0.334, 0.2447, 0.9609, 0.2967, 0.7783, 0.2968, 0.7783, 0.2824, 0.9609, 0.2824, 0.1384, 0.2531, 0.2429, 0.2489, 0.2434, 0.2632, 0.1384, 0.2656, 0.334, 0.2447, 0.4177, 0.2494, 0.417, 0.2636, 0.3341, 0.261, 0.9609, 0.2824, 0.7783, 0.2824, 0.7783, 0.2681, 0.9609, 0.2681, 0.1384, 0.2656, 0.2434, 0.2632, 0.2436, 0.2775, 0.1385, 0.2781, 0.3341, 0.261, 0.417, 0.2636, 0.4166, 0.2778, 0.334, 0.2774, 0.9609, 0.2681, 0.7783, 0.2681, 0.7783, 0.2538, 0.9609, 0.2538, 0.1385, 0.2781, 0.2436, 0.2775, 0.2435, 0.2918, 0.1385, 0.2906, 0.334, 0.2774, 0.4166, 0.2778, 0.4166, 0.2919, 0.334, 0.2937, 0.9609, 0.2538, 0.7783, 0.2538, 0.7783, 0.2395, 0.9609, 0.2395, 0.1385, 0.2906, 0.2435, 0.2918, 0.2431, 0.3061, 0.1385, 0.3031, 0.334, 0.2937, 0.4166, 0.2919, 0.4169, 0.306, 0.3341, 0.31, 0.9609, 0.2395, 0.7783, 0.2395, 0.7783, 0.2252, 0.9609, 0.2252, 0.1385, 0.3031, 0.2431, 0.3061, 0.2424, 0.3204, 0.1386, 0.3158, 0.3341, 0.31, 0.4169, 0.306, 0.4176, 0.3199, 0.3342, 0.3262, 0.9609, 0.2252, 0.7783, 0.2252, 0.7783, 0.2109, 0.9609, 0.2109, 0.1386, 0.3158, 0.2424, 0.3204, 0.2415, 0.3347, 0.1386, 0.3286, 0.3342, 0.3262, 0.4176, 0.3199, 0.4186, 0.3339, 0.3342, 0.3421, 0.9609, 0.2109, 0.7783, 0.2109, 0.7783, 0.1966, 0.9609, 0.1966, 0.1386, 0.3286, 0.2415, 0.3347, 0.2403, 0.349, 0.1388, 0.3416, 0.3342, 0.3421, 0.4186, 0.3339, 0.42, 0.3479, 0.3343, 0.3576, 0.9609, 0.1966, 0.7783, 0.1966, 0.7783, 0.1823, 0.9609, 0.1823, 0.1388, 0.3416, 0.2403, 0.349, 0.2389, 0.3632, 0.1389, 0.3548, 0.3343, 0.3576, 0.42, 0.3479, 0.4215, 0.3619, 0.3343, 0.3729, 0.9609, 0.1823, 0.7783, 0.1823, 0.7783, 0.1679, 0.9609, 0.1679, 0.1389, 0.3548, 0.2389, 0.3632, 0.2374, 0.3775, 0.139, 0.3682, 0.3343, 0.3729, 0.4215, 0.3619, 0.4233, 0.3759, 0.3344, 0.3878, 0.9609, 0.1679, 0.7783, 0.1679, 0.7783, 0.1536, 0.9609, 0.1536, 0.139, 0.3682, 0.2374, 0.3775, 0.2358, 0.3918, 0.1392, 0.3819, 0.3344, 0.3878, 0.4233, 0.3759, 0.4251, 0.39, 0.3344, 0.4024, 0.5439, 0.5916, 0.5558, 0.5837, 0.5902, 0.648, 0.5338, 0.6017, 0.2358, 0.3918, 0.3344, 0.4024, 0.3345, 0.4168, 0.2342, 0.406, 0.2342, 0.406, 0.3345, 0.4168, 0.3346, 0.4309, 0.2325, 0.4203, 0.2325, 0.4203, 0.3346, 0.4309, 0.3348, 0.4448, 0.231, 0.4345, 0.231, 0.4345, 0.3348, 0.4448, 0.3349, 0.4585, 0.2295, 0.4487, 0.2295, 0.4487, 0.3349, 0.4585, 0.335, 0.4723, 0.2281, 0.4629, 0.2281, 0.4629, 0.335, 0.4723, 0.3351, 0.486, 0.2268, 0.477, 0.2268, 0.477, 0.3351, 0.486, 0.3351, 0.4998, 0.2256, 0.4912, 0.2256, 0.4912, 0.3351, 0.4998, 0.3353, 0.5138, 0.2245, 0.5054, 0.2222, 0.04897, 0.3342, 0.03914, 0.3342, 0.05329, 0.2235, 0.06333, 0.2235, 0.06333, 0.3342, 0.05329, 0.3341, 0.06727, 0.2248, 0.07758, 0.2248, 0.07758, 0.3341, 0.06727, 0.334, 0.08115, 0.2263, 0.0918, 0.2263, 0.0918, 0.334, 0.08115, 0.3339, 0.095, 0.2279, 0.106, 0.2279, 0.106, 0.3339, 0.095, 0.334, 0.1089, 0.2296, 0.1203, 0.2296, 0.1203, 0.334, 0.1089, 0.334, 0.1229, 0.2313, 0.1345, 0.2313, 0.1345, 0.334, 0.1229, 0.334, 0.1372, 0.2331, 0.1488, 0.2331, 0.1488, 0.334, 0.1372, 0.334, 0.1516, 0.2349, 0.1631, 0.2349, 0.1631, 0.334, 0.1516, 0.334, 0.1664, 0.2366, 0.1774, 0.2366, 0.1774, 0.334, 0.1664, 0.334, 0.1814, 0.2383, 0.1917, 0.2383, 0.1917, 0.334, 0.1814, 0.334, 0.1968, 0.2397, 0.206, 0.2397, 0.206, 0.334, 0.1968, 0.334, 0.2125, 0.241, 0.2203, 0.241, 0.2203, 0.334, 0.2125, 0.334, 0.2285, 0.2421, 0.2346, 0.2421, 0.2346, 0.334, 0.2285, 0.334, 0.2447, 0.2429, 0.2489, 0.2429, 0.2489, 0.334, 0.2447, 0.3341, 0.261, 0.2434, 0.2632, 0.2434, 0.2632, 0.3341, 0.261, 0.334, 0.2774, 0.2436, 0.2775, 0.2436, 0.2775, 0.334, 0.2774, 0.334, 0.2937, 0.2435, 0.2918, 0.2435, 0.2918, 0.334, 0.2937, 0.3341, 0.31, 0.2431, 0.3061, 0.2431, 0.3061, 0.3341, 0.31, 0.3342, 0.3262, 0.2424, 0.3204, 0.2424, 0.3204, 0.3342, 0.3262, 0.3342, 0.3421, 0.2415, 0.3347, 0.2415, 0.3347, 0.3342, 0.3421, 0.3343, 0.3576, 0.2403, 0.349, 0.2403, 0.349, 0.3343, 0.3576, 0.3343, 0.3729, 0.2389, 0.3632, 0.2389, 0.3632, 0.3343, 0.3729, 0.3344, 0.3878, 0.2374, 0.3775, 0.2374, 0.3775, 0.3344, 0.3878, 0.3344, 0.4024, 0.2358, 0.3918, 0.05992, 0.06372, 0.1379, 0.07134, 0.1379, 0.0862, 0.05855, 0.07778, 0.0497, 0.3944, 0.1392, 0.3819, 0.1393, 0.3959, 0.05177, 0.4087, 0.05708, 0.09183, 0.138, 0.1012, 0.1381, 0.1162, 0.05549, 0.1059, 0.03924, 0.2934, 0.1385, 0.2906, 0.1385, 0.3031, 0.04001, 0.308, 0.04826, 0.1629, 0.1381, 0.1741, 0.1382, 0.1879, 0.04645, 0.1772, 0.05197, 0.1343, 0.1381, 0.1457, 0.1381, 0.1601, 0.05012, 0.1486, 0.05776, 0.451, 0.1398, 0.4396, 0.14, 0.4546, 0.05956, 0.465, 0.04184, 0.2206, 0.1384, 0.2276, 0.1384, 0.2404, 0.04073, 0.2351, 0.03914, 0.2788, 0.1385, 0.2781, 0.1385, 0.2906, 0.03924, 0.2934, 0.04398, 0.3514, 0.1388, 0.3416, 0.1389, 0.3548, 0.04576, 0.3658, 0.04241, 0.337, 0.1386, 0.3286, 0.1388, 0.3416, 0.04398, 0.3514, 0.04475, 0.1916, 0.1382, 0.2014, 0.1383, 0.2146, 0.04319, 0.2061, 0.06126, 0.04949, 0.1379, 0.05683, 0.1379, 0.07134, 0.05992, 0.06372, 0.05383, 0.4228, 0.1394, 0.4103, 0.1396, 0.4248, 0.05584, 0.4369, 0.06125, 0.479, 0.1403, 0.4695, 0.1406, 0.4843, 0.06284, 0.4931, 0.03989, 0.2496, 0.1384, 0.2531, 0.1384, 0.2656, 0.03936, 0.2642, 0.05855, 0.07778, 0.1379, 0.0862, 0.138, 0.1012, 0.05708, 0.09183, 0.05378, 0.1201, 0.1381, 0.1311, 0.1381, 0.1457, 0.05197, 0.1343, 0.05584, 0.4369, 0.1396, 0.4248, 0.1398, 0.4396, 0.05776, 0.451, 0.05012, 0.1486, 0.1381, 0.1601, 0.1381, 0.1741, 0.04826, 0.1629, 0.04319, 0.2061, 0.1383, 0.2146, 0.1384, 0.2276, 0.04184, 0.2206, 0.04001, 0.308, 0.1385, 0.3031, 0.1386, 0.3158, 0.04108, 0.3225, 0.03936, 0.2642, 0.1384, 0.2656, 0.1385, 0.2781, 0.03914, 0.2788, 0.04645, 0.1772, 0.1382, 0.1879, 0.1382, 0.2014, 0.04475, 0.1916, 0.06284, 0.4931, 0.1406, 0.4843, 0.1409, 0.4988, 0.06439, 0.5073, 0.04108, 0.3225, 0.1386, 0.3158, 0.1386, 0.3286, 0.04241, 0.337, 0.04768, 0.3801, 0.139, 0.3682, 0.1392, 0.3819, 0.0497, 0.3944, 0.05177, 0.4087, 0.1393, 0.3959, 0.1394, 0.4103, 0.05383, 0.4228, 0.04576, 0.3658, 0.1389, 0.3548, 0.139, 0.3682, 0.04768, 0.3801, 0.04073, 0.2351, 0.1384, 0.2404, 0.1384, 0.2531, 0.03989, 0.2496, 0.05956, 0.465, 0.14, 0.4546, 0.1403, 0.4695, 0.06125, 0.479, 0.05549, 0.1059, 0.1381, 0.1162, 0.1381, 0.1311, 0.05378, 0.1201])
_uv.active_render = True
_uv = me_cylinder.uv_layers.new(name='UV coord')
_uv.uv.foreach_set('vector', [0.1762, 0.6992, 0.1682, 0.7111, 0.1118, 0.6648, 0.1817, 0.686, 0.5902, 0.648, 0.5175, 0.6552, 0.5175, 0.6409, 0.5203, 0.6269, 0.7001, 0.1536, 0.5175, 0.1536, 0.5175, 0.1393, 0.7001, 0.1393, 0.1581, 0.7212, 0.1462, 0.7291, 0.1118, 0.6648, 0.1682, 0.7111, 0.5902, 0.648, 0.5258, 0.6825, 0.5203, 0.6692, 0.5175, 0.6552, 0.7001, 0.1393, 0.5175, 0.1393, 0.5175, 0.125, 0.7001, 0.125, 0.7001, 0.125, 0.5175, 0.125, 0.5175, 0.1107, 0.7001, 0.1107, 0.133, 0.7346, 0.1189, 0.7374, 0.1118, 0.6648, 0.1462, 0.7291, 0.5902, 0.648, 0.5439, 0.7045, 0.5338, 0.6944, 0.5258, 0.6825, 0.7001, 0.1107, 0.5175, 0.1107, 0.5175, 0.09639, 0.7001, 0.09639, 0.7001, 0.09639, 0.5175, 0.09639, 0.5175, 0.08207, 0.7001, 0.08208, 0.1046, 0.7374, 0.0906, 0.7346, 0.1118, 0.6648, 0.1189, 0.7374, 0.5902, 0.648, 0.569, 0.7179, 0.5558, 0.7124, 0.5439, 0.7045, 0.7001, 0.08208, 0.5175, 0.08207, 0.5175, 0.06776, 0.7001, 0.06777, 0.7001, 0.06777, 0.5175, 0.06776, 0.5176, 0.05345, 0.7001, 0.05346, 0.07738, 0.7291, 0.06548, 0.7212, 0.1118, 0.6648, 0.0906, 0.7346, 0.5902, 0.648, 0.5974, 0.7207, 0.583, 0.7207, 0.569, 0.7179, 0.7001, 0.05346, 0.5176, 0.05345, 0.5176, 0.03914, 0.7001, 0.03915, 0.7001, 0.4971, 0.5175, 0.4971, 0.5175, 0.4828, 0.7001, 0.4828, 0.05536, 0.7111, 0.04741, 0.6992, 0.1118, 0.6648, 0.06548, 0.7212, 0.5902, 0.648, 0.6246, 0.7124, 0.6114, 0.7179, 0.5974, 0.7207, 0.7001, 0.4828, 0.5175, 0.4828, 0.5175, 0.4685, 0.7001, 0.4685, 0.7001, 0.4685, 0.5175, 0.4685, 0.5175, 0.4542, 0.7001, 0.4542, 0.04193, 0.686, 0.03914, 0.6719, 0.1118, 0.6648, 0.04741, 0.6992, 0.5902, 0.648, 0.6466, 0.6944, 0.6365, 0.7045, 0.6246, 0.7124, 0.7001, 0.4542, 0.5175, 0.4542, 0.5175, 0.4399, 0.7001, 0.4399, 0.7001, 0.4399, 0.5175, 0.4399, 0.5175, 0.4256, 0.7001, 0.4255, 0.03914, 0.6576, 0.04193, 0.6436, 0.1118, 0.6648, 0.03914, 0.6719, 0.5902, 0.648, 0.6601, 0.6692, 0.6546, 0.6825, 0.6466, 0.6944, 0.7001, 0.4255, 0.5175, 0.4256, 0.5175, 0.4112, 0.7001, 0.4112, 0.7001, 0.4112, 0.5175, 0.4112, 0.5175, 0.3969, 0.7001, 0.3969, 0.04741, 0.6304, 0.05536, 0.6185, 0.1118, 0.6648, 0.04193, 0.6436, 0.5902, 0.648, 0.6629, 0.6409, 0.6629, 0.6552, 0.6601, 0.6692, 0.7001, 0.3969, 0.5175, 0.3969, 0.5175, 0.3826, 0.7001, 0.3826, 0.7001, 0.3826, 0.5175, 0.3826, 0.5175, 0.3683, 0.7001, 0.3683, 0.06548, 0.6083, 0.07738, 0.6004, 0.1118, 0.6648, 0.05536, 0.6185, 0.5902, 0.648, 0.6546, 0.6136, 0.6601, 0.6269, 0.6629, 0.6409, 0.7001, 0.3683, 0.5175, 0.3683, 0.5175, 0.354, 0.7001, 0.354, 0.7001, 0.354, 0.5175, 0.354, 0.5175, 0.3397, 0.7001, 0.3397, 0.0906, 0.5949, 0.1046, 0.5921, 0.1118, 0.6648, 0.07738, 0.6004, 0.5902, 0.648, 0.6365, 0.5916, 0.6466, 0.6017, 0.6546, 0.6136, 0.7001, 0.3397, 0.5175, 0.3397, 0.5175, 0.3254, 0.7001, 0.3254, 0.7001, 0.3254, 0.5175, 0.3254, 0.5175, 0.3111, 0.7001, 0.3111, 0.1189, 0.5921, 0.133, 0.5949, 0.1118, 0.6648, 0.1046, 0.5921, 0.5902, 0.648, 0.6114, 0.5782, 0.6246, 0.5837, 0.6365, 0.5916, 0.7001, 0.3111, 0.5175, 0.3111, 0.5175, 0.2967, 0.7001, 0.2967, 0.7001, 0.2967, 0.5175, 0.2967, 0.5175, 0.2824, 0.7001, 0.2824, 0.1462, 0.6004, 0.1581, 0.6083, 0.1118, 0.6648, 0.133, 0.5949, 0.5902, 0.648, 0.583, 0.5754, 0.5974, 0.5754, 0.6114, 0.5782, 0.7001, 0.2824, 0.5175, 0.2824, 0.5175, 0.2681, 0.7001, 0.2681, 0.7001, 0.2681, 0.5175, 0.2681, 0.5175, 0.2538, 0.7001, 0.2538, 0.1682, 0.6185, 0.1762, 0.6304, 0.1118, 0.6648, 0.1581, 0.6083, 0.5902, 0.648, 0.5558, 0.5837, 0.569, 0.5782, 0.583, 0.5754, 0.7001, 0.2538, 0.5175, 0.2538, 0.5175, 0.2395, 0.7001, 0.2395, 0.7001, 0.2395, 0.5175, 0.2395, 0.5175, 0.2252, 0.7001, 0.2252, 0.1844, 0.6719, 0.1817, 0.686, 0.1118, 0.6648, 0.1844, 0.6576, 0.5902, 0.648, 0.5203, 0.6269, 0.5258, 0.6136, 0.5338, 0.6017, 0.7001, 0.2252, 0.5175, 0.2252, 0.5175, 0.2109, 0.7001, 0.2109, 0.7001, 0.2109, 0.5175, 0.2109, 0.5175, 0.1966, 0.7001, 0.1966, 0.1118, 0.6648, 0.1762, 0.6304, 0.1817, 0.6436, 0.1844, 0.6576, 0.7001, 0.1966, 0.5175, 0.1966, 0.5175, 0.1823, 0.7001, 0.1823, 0.7001, 0.1823, 0.5175, 0.1823, 0.5175, 0.1679, 0.7001, 0.1679, 0.7001, 0.1679, 0.5175, 0.1679, 0.5175, 0.1536, 0.7001, 0.1536, 0.9609, 0.1536, 0.7783, 0.1536, 0.7783, 0.1393, 0.9609, 0.1393, 0.1392, 0.3819, 0.2358, 0.3918, 0.2342, 0.406, 0.1393, 0.3959, 0.3344, 0.4024, 0.4251, 0.39, 0.4271, 0.4041, 0.3345, 0.4168, 0.9609, 0.1393, 0.7783, 0.1393, 0.7783, 0.125, 0.9609, 0.125, 0.1393, 0.3959, 0.2342, 0.406, 0.2325, 0.4203, 0.1394, 0.4103, 0.3345, 0.4168, 0.4271, 0.4041, 0.429, 0.4183, 0.3346, 0.4309, 0.9609, 0.125, 0.7783, 0.125, 0.7783, 0.1107, 0.9609, 0.1107, 0.1394, 0.4103, 0.2325, 0.4203, 0.231, 0.4345, 0.1396, 0.4248, 0.3346, 0.4309, 0.429, 0.4183, 0.431, 0.4324, 0.3348, 0.4448, 0.9609, 0.1107, 0.7783, 0.1107, 0.7783, 0.09639, 0.9609, 0.09639, 0.1396, 0.4248, 0.231, 0.4345, 0.2295, 0.4487, 0.1398, 0.4396, 0.3348, 0.4448, 0.431, 0.4324, 0.4328, 0.4466, 0.3349, 0.4585, 0.9609, 0.09639, 0.7783, 0.09639, 0.7783, 0.08207, 0.9609, 0.08208, 0.1398, 0.4396, 0.2295, 0.4487, 0.2281, 0.4629, 0.14, 0.4546, 0.3349, 0.4585, 0.4328, 0.4466, 0.4346, 0.4607, 0.335, 0.4723, 0.9609, 0.08208, 0.7783, 0.08207, 0.7783, 0.06776, 0.9609, 0.06777, 0.14, 0.4546, 0.2281, 0.4629, 0.2268, 0.477, 0.1403, 0.4695, 0.335, 0.4723, 0.4346, 0.4607, 0.4362, 0.4749, 0.3351, 0.486, 0.9609, 0.06777, 0.7783, 0.06776, 0.7783, 0.05345, 0.9609, 0.05345, 0.1403, 0.4695, 0.2268, 0.477, 0.2256, 0.4912, 0.1406, 0.4843, 0.3351, 0.486, 0.4362, 0.4749, 0.4378, 0.4891, 0.3351, 0.4998, 0.9609, 0.05345, 0.7783, 0.05345, 0.7783, 0.03914, 0.9609, 0.03914, 0.1406, 0.4843, 0.2256, 0.4912, 0.2245, 0.5054, 0.1409, 0.4988, 0.3351, 0.4998, 0.4378, 0.4891, 0.4393, 0.5033, 0.3353, 0.5138, 0.9609, 0.4971, 0.7783, 0.4971, 0.7783, 0.4828, 0.9609, 0.4828, 0.1379, 0.05683, 0.2222, 0.04897, 0.2235, 0.06333, 0.1379, 0.07134, 0.3342, 0.03914, 0.4393, 0.04879, 0.4379, 0.06317, 0.3342, 0.05329, 0.9609, 0.4828, 0.7783, 0.4828, 0.7783, 0.4685, 0.9609, 0.4685, 0.1379, 0.07134, 0.2235, 0.06333, 0.2248, 0.07758, 0.1379, 0.0862, 0.3342, 0.05329, 0.4379, 0.06317, 0.4365, 0.07753, 0.3341, 0.06727, 0.9609, 0.4685, 0.7783, 0.4685, 0.7783, 0.4542, 0.9609, 0.4542, 0.1379, 0.0862, 0.2248, 0.07758, 0.2263, 0.0918, 0.138, 0.1012, 0.3341, 0.06727, 0.4365, 0.07753, 0.4349, 0.0919, 0.334, 0.08115, 0.9609, 0.4542, 0.7783, 0.4542, 0.7783, 0.4399, 0.9609, 0.4399, 0.138, 0.1012, 0.2263, 0.0918, 0.2279, 0.106, 0.1381, 0.1162, 0.334, 0.08115, 0.4349, 0.0919, 0.4333, 0.1063, 0.3339, 0.095, 0.9609, 0.4399, 0.7783, 0.4399, 0.7783, 0.4256, 0.9609, 0.4256, 0.1381, 0.1162, 0.2279, 0.106, 0.2296, 0.1203, 0.1381, 0.1311, 0.3339, 0.095, 0.4333, 0.1063, 0.4315, 0.1206, 0.334, 0.1089, 0.9609, 0.4256, 0.7783, 0.4256, 0.7783, 0.4112, 0.9609, 0.4112, 0.1381, 0.1311, 0.2296, 0.1203, 0.2313, 0.1345, 0.1381, 0.1457, 0.334, 0.1089, 0.4315, 0.1206, 0.4297, 0.135, 0.334, 0.1229, 0.9609, 0.4112, 0.7783, 0.4112, 0.7783, 0.3969, 0.9609, 0.3969, 0.1381, 0.1457, 0.2313, 0.1345, 0.2331, 0.1488, 0.1381, 0.1601, 0.334, 0.1229, 0.4297, 0.135, 0.4279, 0.1494, 0.334, 0.1372, 0.9609, 0.3969, 0.7783, 0.3969, 0.7783, 0.3826, 0.9609, 0.3826, 0.1381, 0.1601, 0.2331, 0.1488, 0.2349, 0.1631, 0.1381, 0.1741, 0.334, 0.1372, 0.4279, 0.1494, 0.426, 0.1637, 0.334, 0.1516, 0.9609, 0.3826, 0.7783, 0.3826, 0.7783, 0.3683, 0.9609, 0.3683, 0.1381, 0.1741, 0.2349, 0.1631, 0.2366, 0.1774, 0.1382, 0.1879, 0.334, 0.1516, 0.426, 0.1637, 0.4242, 0.178, 0.334, 0.1664, 0.9609, 0.3683, 0.7783, 0.3683, 0.7783, 0.354, 0.9609, 0.354, 0.1382, 0.1879, 0.2366, 0.1774, 0.2383, 0.1917, 0.1382, 0.2014, 0.334, 0.1664, 0.4242, 0.178, 0.4225, 0.1923, 0.334, 0.1814, 0.9609, 0.354, 0.7783, 0.354, 0.7783, 0.3397, 0.9609, 0.3397, 0.1382, 0.2014, 0.2383, 0.1917, 0.2397, 0.206, 0.1383, 0.2146, 0.334, 0.1814, 0.4225, 0.1923, 0.421, 0.2066, 0.334, 0.1968, 0.9609, 0.3397, 0.7783, 0.3397, 0.7783, 0.3254, 0.9609, 0.3254, 0.1383, 0.2146, 0.2397, 0.206, 0.241, 0.2203, 0.1384, 0.2276, 0.334, 0.1968, 0.421, 0.2066, 0.4197, 0.2209, 0.334, 0.2125, 0.9609, 0.3254, 0.7783, 0.3254, 0.7783, 0.3111, 0.9609, 0.3111, 0.1384, 0.2276, 0.241, 0.2203, 0.2421, 0.2346, 0.1384, 0.2404, 0.334, 0.2125, 0.4197, 0.2209, 0.4187, 0.2351, 0.334, 0.2285, 0.9609, 0.3111, 0.7783, 0.3111, 0.7783, 0.2968, 0.9609, 0.2967, 0.1384, 0.2404, 0.2421, 0.2346, 0.2429, 0.2489, 0.1384, 0.2531, 0.334, 0.2285, 0.4187, 0.2351, 0.4177, 0.2494, 0.334, 0.2447, 0.9609, 0.2967, 0.7783, 0.2968, 0.7783, 0.2824, 0.9609, 0.2824, 0.1384, 0.2531, 0.2429, 0.2489, 0.2434, 0.2632, 0.1384, 0.2656, 0.334, 0.2447, 0.4177, 0.2494, 0.417, 0.2636, 0.3341, 0.261, 0.9609, 0.2824, 0.7783, 0.2824, 0.7783, 0.2681, 0.9609, 0.2681, 0.1384, 0.2656, 0.2434, 0.2632, 0.2436, 0.2775, 0.1385, 0.2781, 0.3341, 0.261, 0.417, 0.2636, 0.4166, 0.2778, 0.334, 0.2774, 0.9609, 0.2681, 0.7783, 0.2681, 0.7783, 0.2538, 0.9609, 0.2538, 0.1385, 0.2781, 0.2436, 0.2775, 0.2435, 0.2918, 0.1385, 0.2906, 0.334, 0.2774, 0.4166, 0.2778, 0.4166, 0.2919, 0.334, 0.2937, 0.9609, 0.2538, 0.7783, 0.2538, 0.7783, 0.2395, 0.9609, 0.2395, 0.1385, 0.2906, 0.2435, 0.2918, 0.2431, 0.3061, 0.1385, 0.3031, 0.334, 0.2937, 0.4166, 0.2919, 0.4169, 0.306, 0.3341, 0.31, 0.9609, 0.2395, 0.7783, 0.2395, 0.7783, 0.2252, 0.9609, 0.2252, 0.1385, 0.3031, 0.2431, 0.3061, 0.2424, 0.3204, 0.1386, 0.3158, 0.3341, 0.31, 0.4169, 0.306, 0.4176, 0.3199, 0.3342, 0.3262, 0.9609, 0.2252, 0.7783, 0.2252, 0.7783, 0.2109, 0.9609, 0.2109, 0.1386, 0.3158, 0.2424, 0.3204, 0.2415, 0.3347, 0.1386, 0.3286, 0.3342, 0.3262, 0.4176, 0.3199, 0.4186, 0.3339, 0.3342, 0.3421, 0.9609, 0.2109, 0.7783, 0.2109, 0.7783, 0.1966, 0.9609, 0.1966, 0.1386, 0.3286, 0.2415, 0.3347, 0.2403, 0.349, 0.1388, 0.3416, 0.3342, 0.3421, 0.4186, 0.3339, 0.42, 0.3479, 0.3343, 0.3576, 0.9609, 0.1966, 0.7783, 0.1966, 0.7783, 0.1823, 0.9609, 0.1823, 0.1388, 0.3416, 0.2403, 0.349, 0.2389, 0.3632, 0.1389, 0.3548, 0.3343, 0.3576, 0.42, 0.3479, 0.4215, 0.3619, 0.3343, 0.3729, 0.9609, 0.1823, 0.7783, 0.1823, 0.7783, 0.1679, 0.9609, 0.1679, 0.1389, 0.3548, 0.2389, 0.3632, 0.2374, 0.3775, 0.139, 0.3682, 0.3343, 0.3729, 0.4215, 0.3619, 0.4233, 0.3759, 0.3344, 0.3878, 0.9609, 0.1679, 0.7783, 0.1679, 0.7783, 0.1536, 0.9609, 0.1536, 0.139, 0.3682, 0.2374, 0.3775, 0.2358, 0.3918, 0.1392, 0.3819, 0.3344, 0.3878, 0.4233, 0.3759, 0.4251, 0.39, 0.3344, 0.4024, 0.5439, 0.5916, 0.5558, 0.5837, 0.5902, 0.648, 0.5338, 0.6017, 0.2358, 0.3918, 0.3344, 0.4024, 0.3345, 0.4168, 0.2342, 0.406, 0.2342, 0.406, 0.3345, 0.4168, 0.3346, 0.4309, 0.2325, 0.4203, 0.2325, 0.4203, 0.3346, 0.4309, 0.3348, 0.4448, 0.231, 0.4345, 0.231, 0.4345, 0.3348, 0.4448, 0.3349, 0.4585, 0.2295, 0.4487, 0.2295, 0.4487, 0.3349, 0.4585, 0.335, 0.4723, 0.2281, 0.4629, 0.2281, 0.4629, 0.335, 0.4723, 0.3351, 0.486, 0.2268, 0.477, 0.2268, 0.477, 0.3351, 0.486, 0.3351, 0.4998, 0.2256, 0.4912, 0.2256, 0.4912, 0.3351, 0.4998, 0.3353, 0.5138, 0.2245, 0.5054, 0.2222, 0.04897, 0.3342, 0.03914, 0.3342, 0.05329, 0.2235, 0.06333, 0.2235, 0.06333, 0.3342, 0.05329, 0.3341, 0.06727, 0.2248, 0.07758, 0.2248, 0.07758, 0.3341, 0.06727, 0.334, 0.08115, 0.2263, 0.0918, 0.2263, 0.0918, 0.334, 0.08115, 0.3339, 0.095, 0.2279, 0.106, 0.2279, 0.106, 0.3339, 0.095, 0.334, 0.1089, 0.2296, 0.1203, 0.2296, 0.1203, 0.334, 0.1089, 0.334, 0.1229, 0.2313, 0.1345, 0.2313, 0.1345, 0.334, 0.1229, 0.334, 0.1372, 0.2331, 0.1488, 0.2331, 0.1488, 0.334, 0.1372, 0.334, 0.1516, 0.2349, 0.1631, 0.2349, 0.1631, 0.334, 0.1516, 0.334, 0.1664, 0.2366, 0.1774, 0.2366, 0.1774, 0.334, 0.1664, 0.334, 0.1814, 0.2383, 0.1917, 0.2383, 0.1917, 0.334, 0.1814, 0.334, 0.1968, 0.2397, 0.206, 0.2397, 0.206, 0.334, 0.1968, 0.334, 0.2125, 0.241, 0.2203, 0.241, 0.2203, 0.334, 0.2125, 0.334, 0.2285, 0.2421, 0.2346, 0.2421, 0.2346, 0.334, 0.2285, 0.334, 0.2447, 0.2429, 0.2489, 0.2429, 0.2489, 0.334, 0.2447, 0.3341, 0.261, 0.2434, 0.2632, 0.2434, 0.2632, 0.3341, 0.261, 0.334, 0.2774, 0.2436, 0.2775, 0.2436, 0.2775, 0.334, 0.2774, 0.334, 0.2937, 0.2435, 0.2918, 0.2435, 0.2918, 0.334, 0.2937, 0.3341, 0.31, 0.2431, 0.3061, 0.2431, 0.3061, 0.3341, 0.31, 0.3342, 0.3262, 0.2424, 0.3204, 0.2424, 0.3204, 0.3342, 0.3262, 0.3342, 0.3421, 0.2415, 0.3347, 0.2415, 0.3347, 0.3342, 0.3421, 0.3343, 0.3576, 0.2403, 0.349, 0.2403, 0.349, 0.3343, 0.3576, 0.3343, 0.3729, 0.2389, 0.3632, 0.2389, 0.3632, 0.3343, 0.3729, 0.3344, 0.3878, 0.2374, 0.3775, 0.2374, 0.3775, 0.3344, 0.3878, 0.3344, 0.4024, 0.2358, 0.3918, 0.05992, 0.06372, 0.1379, 0.07134, 0.1379, 0.0862, 0.05855, 0.07778, 0.0497, 0.3944, 0.1392, 0.3819, 0.1393, 0.3959, 0.05177, 0.4087, 0.05708, 0.09183, 0.138, 0.1012, 0.1381, 0.1162, 0.05549, 0.1059, 0.03924, 0.2934, 0.1385, 0.2906, 0.1385, 0.3031, 0.04001, 0.308, 0.04826, 0.1629, 0.1381, 0.1741, 0.1382, 0.1879, 0.04645, 0.1772, 0.05197, 0.1343, 0.1381, 0.1457, 0.1381, 0.1601, 0.05012, 0.1486, 0.05776, 0.451, 0.1398, 0.4396, 0.14, 0.4546, 0.05956, 0.465, 0.04184, 0.2206, 0.1384, 0.2276, 0.1384, 0.2404, 0.04073, 0.2351, 0.03914, 0.2788, 0.1385, 0.2781, 0.1385, 0.2906, 0.03924, 0.2934, 0.04398, 0.3514, 0.1388, 0.3416, 0.1389, 0.3548, 0.04576, 0.3658, 0.04241, 0.337, 0.1386, 0.3286, 0.1388, 0.3416, 0.04398, 0.3514, 0.04475, 0.1916, 0.1382, 0.2014, 0.1383, 0.2146, 0.04319, 0.2061, 0.06126, 0.04949, 0.1379, 0.05683, 0.1379, 0.07134, 0.05992, 0.06372, 0.05383, 0.4228, 0.1394, 0.4103, 0.1396, 0.4248, 0.05584, 0.4369, 0.06125, 0.479, 0.1403, 0.4695, 0.1406, 0.4843, 0.06284, 0.4931, 0.03989, 0.2496, 0.1384, 0.2531, 0.1384, 0.2656, 0.03936, 0.2642, 0.05855, 0.07778, 0.1379, 0.0862, 0.138, 0.1012, 0.05708, 0.09183, 0.05378, 0.1201, 0.1381, 0.1311, 0.1381, 0.1457, 0.05197, 0.1343, 0.05584, 0.4369, 0.1396, 0.4248, 0.1398, 0.4396, 0.05776, 0.451, 0.05012, 0.1486, 0.1381, 0.1601, 0.1381, 0.1741, 0.04826, 0.1629, 0.04319, 0.2061, 0.1383, 0.2146, 0.1384, 0.2276, 0.04184, 0.2206, 0.04001, 0.308, 0.1385, 0.3031, 0.1386, 0.3158, 0.04108, 0.3225, 0.03936, 0.2642, 0.1384, 0.2656, 0.1385, 0.2781, 0.03914, 0.2788, 0.04645, 0.1772, 0.1382, 0.1879, 0.1382, 0.2014, 0.04475, 0.1916, 0.06284, 0.4931, 0.1406, 0.4843, 0.1409, 0.4988, 0.06439, 0.5073, 0.04108, 0.3225, 0.1386, 0.3158, 0.1386, 0.3286, 0.04241, 0.337, 0.04768, 0.3801, 0.139, 0.3682, 0.1392, 0.3819, 0.0497, 0.3944, 0.05177, 0.4087, 0.1393, 0.3959, 0.1394, 0.4103, 0.05383, 0.4228, 0.04576, 0.3658, 0.1389, 0.3548, 0.139, 0.3682, 0.04768, 0.3801, 0.04073, 0.2351, 0.1384, 0.2404, 0.1384, 0.2531, 0.03989, 0.2496, 0.05956, 0.465, 0.14, 0.4546, 0.1403, 0.4695, 0.06125, 0.479, 0.05549, 0.1059, 0.1381, 0.1162, 0.1381, 0.1311, 0.05378, 0.1201])
me_cylinder.use_remesh_preserve_volume = False
me_cylinder.use_remesh_preserve_attributes = False
me_cylinder.use_mirror_vertex_groups = False
me_cylinder.update()
me_cylinder_002 = bpy.data.meshes.new('Cylinder.002')
me_cylinder_002.from_pydata([(-0.5, 0.0, -5.0), (-0.5, 1.0, -5.0), (-0.3049, 0.9808, -5.0), (-0.1173, 0.9239, -5.0), (0.05557, 0.8315, -5.0), (0.2071, 0.7071, -5.0), (0.3315, 0.5556, -5.0), (0.4239, 0.3827, -5.0), (0.4808, 0.1951, -5.0), (0.5, 7.55e-08, -5.0), (0.4808, -0.1951, -5.0), (0.4239, -0.3827, -5.0), (0.3315, -0.5556, -5.0), (0.2071, -0.7071, -5.0), (0.05557, -0.8315, -5.0), (-0.1173, -0.9239, -5.0), (-0.3049, -0.9808, -5.0), (-0.5, -1.0, -5.0), (-0.6951, -0.9808, -5.0), (-0.8827, -0.9239, -5.0), (-1.056, -0.8315, -5.0), (-1.207, -0.7071, -5.0), (-1.331, -0.5556, -5.0), (-1.424, -0.3827, -5.0), (-1.481, -0.1951, -5.0), (-1.5, 9.656e-07, -5.0), (-1.481, 0.1951, -5.0), (-1.424, 0.3827, -5.0), (-1.331, 0.5556, -5.0), (-1.207, 0.7071, -5.0), (-1.056, 0.8315, -5.0), (-0.8827, 0.9239, -5.0), (-0.6951, 0.9808, -5.0), (-0.5, 1.0, -2.5), (-0.3049, 0.9808, -2.5), (-0.1173, 0.9239, -2.5), (0.05557, 0.8315, -2.5), (0.2071, 0.7071, -2.5), (0.3315, 0.5556, -2.5), (0.4239, 0.3827, -2.5), (0.4808, 0.1951, -2.5), (0.5, 7.55e-08, -2.5), (0.4808, -0.1951, -2.5), (0.4239, -0.3827, -2.5), (0.3315, -0.5556, -2.5), (0.2071, -0.7071, -2.5), (0.05557, -0.8315, -2.5), (-0.1173, -0.9239, -2.5), (-0.3049, -0.9808, -2.5), (-0.5, -1.0, -2.5), (-0.6951, -0.9808, -2.5), (-0.8827, -0.9239, -2.5), (-1.056, -0.8315, -2.5), (-1.207, -0.7071, -2.5), (-1.331, -0.5556, -2.5), (-1.424, -0.3827, -2.5), (-1.481, -0.1951, -2.5), (-1.5, 9.656e-07, -2.5), (-1.481, 0.1951, -2.5), (-1.424, 0.3827, -2.5), (-1.331, 0.5556, -2.5), (-1.207, 0.7071, -2.5), (-1.056, 0.8315, -2.5), (-0.8827, 0.9239, -2.5), (-0.6951, 0.9808, -2.5), (0.0449, 0.8315, -1.358), (-0.1247, 0.9239, -1.325), (-0.3087, 0.9808, -1.288), (-0.5, 1.0, -1.25), (-1.045, -0.8315, -1.142), (-0.8753, -0.9239, -1.175), (-0.6913, -0.9808, -1.212), (-0.5, -1.0, -1.25), (0.3155, -0.5556, -1.412), (0.4061, -0.3827, -1.43), (0.4619, -0.1951, -1.441), (0.4808, 7.55e-08, -1.445), (-1.315, 0.5556, -1.088), (-1.406, 0.3827, -1.07), (-1.462, 0.1951, -1.059), (-1.481, 9.656e-07, -1.055), (-0.3087, -0.9808, -1.288), (-0.1247, -0.9239, -1.325), (0.0449, -0.8315, -1.358), (0.1935, -0.7071, -1.388), (-0.6913, 0.9808, -1.212), (-0.8753, 0.9239, -1.175), (-1.045, 0.8315, -1.142), (-1.194, 0.7071, -1.112), (0.4619, 0.1951, -1.441), (0.4061, 0.3827, -1.43), (0.3155, 0.5556, -1.412), (0.1935, 0.7071, -1.388), (-1.462, -0.1951, -1.059), (-1.406, -0.3827, -1.07), (-1.315, -0.5556, -1.088), (-1.194, -0.7071, -1.112)], [], [(5, 6, 0, 4), (7, 8, 0, 6), (9, 10, 0, 8), (11, 12, 0, 10), (13, 14, 0, 12), (15, 16, 0, 14), (17, 18, 0, 16), (19, 20, 0, 18), (21, 22, 0, 20), (23, 24, 0, 22), (25, 26, 0, 24), (27, 28, 0, 26), (29, 30, 0, 28), (31, 32, 0, 30), (3, 4, 0, 2), (0, 32, 1, 2), (1, 33, 34, 2), (2, 34, 35, 3), (3, 35, 36, 4), (4, 36, 37, 5), (5, 37, 38, 6), (6, 38, 39, 7), (7, 39, 40, 8), (8, 40, 41, 9), (9, 41, 42, 10), (10, 42, 43, 11), (11, 43, 44, 12), (12, 44, 45, 13), (13, 45, 46, 14), (14, 46, 47, 15), (15, 47, 48, 16), (16, 48, 49, 17), (17, 49, 50, 18), (18, 50, 51, 19), (19, 51, 52, 20), (20, 52, 53, 21), (21, 53, 54, 22), (22, 54, 55, 23), (23, 55, 56, 24), (24, 56, 57, 25), (25, 57, 58, 26), (26, 58, 59, 27), (27, 59, 60, 28), (28, 60, 61, 29), (29, 61, 62, 30), (30, 62, 63, 31), (31, 63, 64, 32), (32, 64, 33, 1), (42, 75, 74, 43), (33, 68, 67, 34), (44, 73, 84, 45), (58, 79, 78, 59), (49, 72, 71, 50), (47, 82, 81, 48), (37, 92, 91, 38), (53, 96, 95, 54), (57, 80, 79, 58), (62, 87, 86, 63), (61, 88, 87, 62), (51, 70, 69, 52), (41, 76, 75, 42), (35, 66, 65, 36), (39, 90, 89, 40), (55, 94, 93, 56), (43, 74, 73, 44), (46, 83, 82, 47), (36, 65, 92, 37), (48, 81, 72, 49), (52, 69, 96, 53), (59, 78, 77, 60), (56, 93, 80, 57), (50, 71, 70, 51), (40, 89, 76, 41), (60, 77, 88, 61), (64, 85, 68, 33), (34, 67, 66, 35), (63, 86, 85, 64), (54, 95, 94, 55), (38, 91, 90, 39), (45, 84, 83, 46)])
me_cylinder_002.use_remesh_preserve_volume = False
me_cylinder_002.use_remesh_preserve_attributes = False
me_cylinder_002.use_mirror_vertex_groups = False
me_cylinder_002.update()

# ---- objects
ob_ucx_pp_2d10_s_b_002 = bpy.data.objects.new('UCX_pp_2d10_s_b_002', me_cylinder_004)
ob_ucx_pp_2d10_s_b_001 = bpy.data.objects.new('UCX_pp_2d10_s_b_001', me_cylinder_003)
ob_pp_2d10_s_b = bpy.data.objects.new('pp_2d10_s_b', me_cylinder)
ob_lamp = bpy.data.objects.new('Lamp', light_lamp)
ob_camera = bpy.data.objects.new('Camera', cam_camera)
ob_ucx_pp_2d10_s_b = bpy.data.objects.new('UCX_pp_2d10_s_b', me_cylinder_002)

# ---- transforms, parenting, visibility, modifiers, constraints
ob_ucx_pp_2d10_s_b_002.location = (0.0, 0.0, 0.0)
ob_ucx_pp_2d10_s_b_002.lineart.crease_threshold = 0.0
ob_ucx_pp_2d10_s_b_001.location = (0.0, 0.0, 0.0)
ob_ucx_pp_2d10_s_b_001.lineart.crease_threshold = 0.0
ob_pp_2d10_s_b.location = (0.0, 0.0, 0.0)
ob_pp_2d10_s_b.lineart.crease_threshold = 0.0
ob_lamp.location = (4.076, 1.005, 5.904)
ob_lamp.rotation_euler = (0.6503, 0.05522, 1.866)
ob_lamp.lock_rotations_4d = False
ob_lamp.empty_display_type = 'ARROWS'
ob_lamp.color = (0.0, 0.0, 0.0, 0.0)
ob_lamp.hide_viewport = True
ob_lamp.lineart.crease_threshold = 0.0
ob_camera.location = (7.481, -6.508, 5.344)
ob_camera.rotation_euler = (1.109, 0.01082, 0.8149)
ob_camera.lock_rotations_4d = False
ob_camera.empty_display_type = 'ARROWS'
ob_camera.color = (0.0, 0.0, 0.0, 0.0)
ob_camera.hide_viewport = True
ob_camera.display_type = 'WIRE'
ob_camera.lineart.crease_threshold = 0.0
ob_ucx_pp_2d10_s_b.location = (0.0, 0.0, 0.0)
ob_ucx_pp_2d10_s_b.lineart.crease_threshold = 0.0

# ---- collection membership
col_collection_1.objects.link(ob_ucx_pp_2d10_s_b_002)
col_collection_1.objects.link(ob_ucx_pp_2d10_s_b_001)
col_collection_1.objects.link(ob_pp_2d10_s_b)
col_collection_1.objects.link(ob_lamp)
col_collection_1.objects.link(ob_camera)
col_collection_1.objects.link(ob_ucx_pp_2d10_s_b)

# ---- scene / render settings (as saved in the file)
scene.camera = ob_camera
scene.frame_start = 1; scene.frame_end = 250; scene.frame_set(1)
scene.render.engine = 'BLENDER_EEVEE_NEXT'
scene.render.image_settings.color_mode = 'RGB'
scene.render.image_settings.compression = 90
scene.render.resolution_percentage = 50
scene.render.dither_intensity = 0.0
scene.cycles.use_denoising = False
scene.cycles.samples = 10
scene.cycles.sampling_pattern = 'TABULATED_SOBOL'
scene.cycles.light_sampling_threshold = 0.0
scene.cycles.use_adaptive_sampling = False
scene.cycles.use_light_tree = False
scene.cycles.blur_glossy = 0.0
scene.cycles.volume_bounces = 1
scene.cycles.pixel_filter_type = 'GAUSSIAN'
scene.cycles.sample_clamp_indirect = 0.0
scene.view_settings.view_transform = 'Standard'
bpy.context.view_layer.update()
